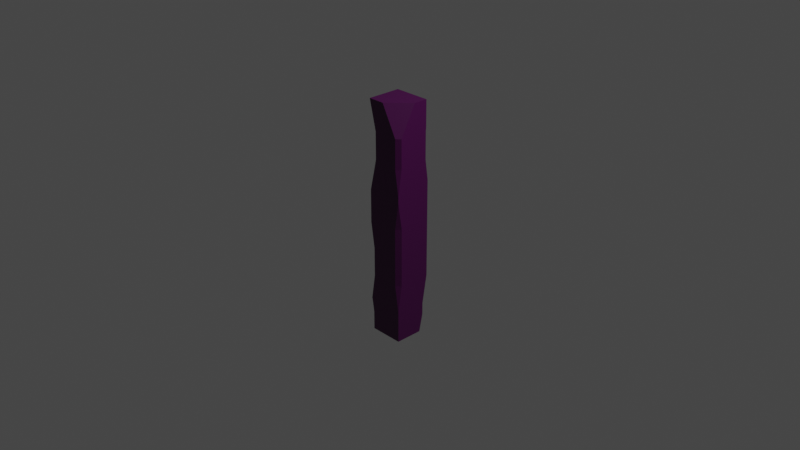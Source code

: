 # Source: Charcoal.blend  (saved by Blender 3.3.6; exported with 4.5.12 LTS)
import bpy
from mathutils import Matrix  # noqa: F401  (used for matrix-valued properties, if any)

bpy.ops.wm.read_factory_settings(use_empty=True)
scene = bpy.context.scene
scene.name = 'Scene'

# ---- collections
col_collection = bpy.data.collections.new('Collection'); scene.collection.children.link(col_collection)

# ---- images (referenced by path relative to the original .blend; pixels are not part of the script)
import os
ASSET_DIR = os.environ.get("B2B_ASSET_DIR", "")  # directory of the original .blend (textures are referenced by path, not embedded)
HERE = os.path.dirname(os.path.abspath(__file__))  # packed textures are extracted next to this script under _unpacked/

def load_image(name, relpath, width, height, colorspace="sRGB"):
    """Load a texture the original file referenced (path relative to the .blend, or extracted next to this script)."""
    p = next((c for c in (os.path.join(HERE, relpath), os.path.join(ASSET_DIR, relpath)) if relpath and os.path.exists(c)), "")
    if p:
        img = bpy.data.images.load(p, check_existing=True)
        img.name = name
    else:  # same state as the original file: an image datablock whose file is absent (Cycles renders it pink)
        img = bpy.data.images.new(name, width, height)
        img.source = "FILE"
        img.filepath = "//" + (relpath or name)
    img.colorspace_settings.name = colorspace
    return img
img_rough_wood_diff_1k_jpg = load_image('rough_wood_diff_1k.jpg', 'Textures/rough_wood_diff_1k.jpg', 1024, 1024, 'sRGB')

# ---- materials (node trees are filled in below, after node groups)
mat_charcoal = bpy.data.materials.new('Charcoal')
mat_charcoal.use_transparent_shadow = False

# ---- material node trees
mat_charcoal.use_nodes = True; mat_charcoal.node_tree.nodes.clear()
_N = mat_charcoal.node_tree.nodes; _L = mat_charcoal.node_tree.links
n0 = _N.new('ShaderNodeDisplacement'); n0.name = 'Displacement'; n0.location = (420, 198)
n0.inputs[1].default_value = 0.3
n0.inputs[2].default_value = 0.3
n1 = _N.new('ShaderNodeTexImage'); n1.name = 'Image Texture'; n1.location = (-608, 323)
n1.image = img_rough_wood_diff_1k_jpg
n1.interpolation = 'Closest'
n2 = _N.new('ShaderNodeBsdfPrincipled'); n2.name = 'Principled BSDF'; n2.location = (-28, 437)
n2.distribution = 'GGX'
n2.subsurface_method = 'RANDOM_WALK_SKIN'
n2.inputs[3].default_value = 1.45
n2.inputs[27].default_value = (0.0, 0.0, 0.0, 1.0)
n2.inputs[28].default_value = 1.0
n3 = _N.new('ShaderNodeHueSaturation'); n3.name = 'Hue Saturation Value'; n3.location = (-263, 240)
n3.inputs[1].default_value = 2.0
n3.inputs[2].default_value = 0.07
n4 = _N.new('ShaderNodeOutputMaterial'); n4.name = 'Material Output'; n4.location = (669, 307)
_L.new(n2.outputs[0], n4.inputs[0])
_L.new(n0.outputs[0], n4.inputs[2])
_L.new(n1.outputs[0], n0.inputs[0])
_L.new(n1.outputs[0], n3.inputs[4])
_L.new(n3.outputs[0], n2.inputs[0])
n4.is_active_output = True

# ---- world
world_world = bpy.data.worlds.new('World'); scene.world = world_world
world_world.use_nodes = True; world_world.node_tree.nodes.clear()
_N = world_world.node_tree.nodes; _L = world_world.node_tree.links
n0 = _N.new('ShaderNodeOutputWorld'); n0.name = 'World Output'; n0.location = (300, 300)
n1 = _N.new('ShaderNodeBackground'); n1.name = 'Background'; n1.location = (10, 300)
n1.inputs[0].default_value = (0.05088, 0.05088, 0.05088, 1.0)
_L.new(n1.outputs[0], n0.inputs[0])
n0.is_active_output = True
world_world.color = (0.05088, 0.05088, 0.05088)
world_world.use_sun_shadow = False
world_world.sun_shadow_jitter_overblur = 0.0

# ---- cameras
cam_camera = bpy.data.cameras.new('Camera')
cam_camera.clip_end = 100.0
cam_camera.ortho_scale = 7.314

# ---- lights
light_light = bpy.data.lights.new('Light', 'POINT')
light_light.transmission_factor = 0.0
light_light.energy = 1000.0
light_light.shadow_soft_size = 0.1
light_light.shadow_maximum_resolution = 0.006
light_light.use_absolute_resolution = True

# ---- meshes
me_cube = bpy.data.meshes.new('Cube')
me_cube.from_pydata([(1.0, -1.0, -1.0), (-1.0, 1.0, -1.0), (-1.0, -1.0, 1.0), (1.0, 1.0, 0.0), (-1.0, -1.0, 0.0), (1.0, 1.0, -0.5), (-1.0, 1.0, -0.5), (-1.0, 1.0, 0.75), (1.0, 1.0, 0.25), (1.0, -1.0, 0.25), (-1.0, -1.0, 0.25), (1.0, 1.0, -0.25), (-1.0, 1.0, -0.25), (1.0, -1.0, -0.75), (-1.0, 1.0, -0.75), (-1.0, 0.775, 0.0), (-0.775, 1.0, 0.0), (-1.0, 1.0, -0.225), (-1.0, 1.0, 0.725), (0.7677, -1.0, 0.0), (1.0, -0.7677, 0.0), (1.0, -1.0, 0.2323), (1.0, -0.7677, -0.5), (0.7677, -1.0, -0.5), (1.0, -1.0, -0.7323), (1.0, -0.7677, -0.25), (0.7677, -1.0, -0.25), (1.0, 0.7267, -0.75), (0.7267, 1.0, -0.75), (1.0, 1.0, -0.5001), (0.7267, 1.0, -0.8506), (0.5154, 1.0, -1.0), (1.0, 0.5154, -1.0), (1.0, 0.7267, -0.8506), (-0.8115, 0.9636, 0.4485), (-0.7469, 1.023, 0.5421), (-0.9636, 0.8115, 0.4485), (-1.023, 0.7469, 0.5421), (-0.9636, 0.8115, 0.3015), (-1.013, 0.7364, 0.1985), (-0.8115, 0.9636, 0.3015), (-0.7364, 1.013, 0.1985), (0.8383, 1.002, 0.5039), (1.0, 0.8383, 0.5), (1.0, 1.0, 0.3383), (1.0, 0.8383, 0.75), (0.8383, 1.0, 0.75), (0.8564, 1.0, 0.8564), (1.0, 0.8564, 1.0), (-1.0, 0.8564, 1.0), (-1.0, 1.0, 0.8564), (0.8564, 1.0, 0.768), (1.0, 0.8564, 0.768), (1.0, -0.784, 0.5), (0.784, -1.0, 0.5), (1.0, -1.0, 0.284), (1.0, -0.784, 0.75), (0.784, -1.0, 0.75), (0.784, -1.0, 0.75), (-0.08263, -1.0, 1.0), (1.0, 0.08263, 1.0), (1.0, -0.784, 0.75), (-0.6017, -1.0, 0.5), (-1.005, -0.6017, 0.5096), (-1.0, -1.0, 0.2501), (-1.0, -0.6017, 0.75), (-0.6017, -1.0, 0.75), (-1.0, -1.0, 0.9999), (-0.7799, -1.0, -0.5), (-1.0, -0.7799, -0.5), (-1.0, -1.0, -0.7201), (-1.0, -0.7799, -0.25), (-0.7799, -1.0, -0.25), (-1.0, -1.0, -0.0299), (-0.8583, -1.0, -1.0), (-1.0, -0.8583, -1.0), (-1.0, -1.0, -0.7201), (-1.0, -0.8583, -0.8398), (-1.0, -0.98, -0.7244), (-1.0, -0.7685, -0.75), (-0.98, -1.0, -0.7244), (-0.8583, -1.0, -0.8398), (-0.7685, -1.0, -0.75)], [], [(7, 50, 47, 51, 46), (45, 46, 51, 52), (27, 29, 5, 22, 24, 13), (45, 52, 48, 60, 61, 56), (16, 41, 8, 3), (19, 21, 9, 10, 4), (54, 57, 66, 62), (11, 3, 20, 25), (41, 35, 42, 44, 8), (10, 64, 63, 37, 39), (8, 44, 43, 53, 55, 9), (69, 71, 12, 6), (26, 19, 4, 73, 72), (41, 16, 15, 39), (63, 65, 7, 18, 37), (5, 11, 25, 22), (71, 73, 4, 15, 17, 12), (12, 17, 16, 3, 11), (0, 13, 82, 81, 74), (23, 26, 72, 68), (14, 6, 5, 29, 28), (6, 12, 11, 5), (32, 33, 27, 13, 0), (13, 24, 23, 68, 70, 76, 80, 82), (79, 78, 76, 70, 69, 6, 14), (15, 16, 17), (34, 40, 38, 36), (4, 10, 39, 15), (35, 18, 7, 46, 42), (19, 20, 21), (22, 23, 24), (26, 23, 22, 25), (19, 26, 25, 20), (3, 8, 9, 21, 20), (27, 28, 29), (1, 14, 28, 30, 31), (32, 31, 30, 33), (27, 33, 30, 28), (34, 36, 37, 35), (38, 40, 41, 39), (35, 41, 40, 34), (39, 37, 36, 38), (35, 37, 18), (42, 43, 44), (45, 43, 42, 46), (57, 58, 59, 2, 67, 66), (49, 48, 47, 50), (48, 52, 51, 47), (43, 45, 56, 53), (53, 54, 55), (57, 54, 53, 56), (65, 67, 2, 49, 50, 7), (58, 57, 56, 61), (60, 59, 58, 61), (48, 49, 2, 59, 60), (62, 63, 64), (65, 66, 67), (62, 66, 65, 63), (9, 55, 54, 62, 64, 10), (68, 69, 70), (71, 72, 73), (68, 72, 71, 69), (74, 81, 77, 75), (75, 77, 79, 14, 1), (1, 31, 32, 0, 74, 75), (77, 78, 79), (80, 81, 82), (77, 81, 80, 78), (78, 80, 76)])
_uv = me_cube.uv_layers.new(name='UVMap')
_uv.uv.foreach_set('vector', [0.7161, -0.1779, 0.7468, -0.1779, 0.7468, 0.357, 0.7213, 0.357, 0.7161, 0.3518, 0.7161, 0.445, 0.7161, 0.3984, 0.7213, 0.3984, 0.7213, 0.4398, 0.2839, 0.4772, 0.3559, 0.3984, 0.3559, 0.3984, 0.3559, 0.9078, 0.289, 0.9748, 0.2839, 0.9748, 0.7161, 0.445, 0.7213, 0.4398, 0.7882, 0.4398, 0.7882, 0.6628, 0.7161, 0.9126, 0.7161, 0.9126, 0.5, -0.1131, 0.5572, -0.1019, 0.572, 0.3984, 0.5, 0.3984, 0.5, 1.042, 0.5669, 0.9748, 0.572, 0.9748, 0.572, 1.551, 0.5, 1.551, 0.6441, 1.037, 0.7161, 1.037, 0.7161, 1.436, 0.6441, 1.436, 0.428, 0.3984, 0.5, 0.3984, 0.5, 0.9078, 0.428, 0.9078, 0.5572, -0.1019, 0.6562, -0.105, 0.6452, 0.3518, 0.5975, 0.3984, 0.572, 0.3984, 0.572, -0.7543, 0.5721, -0.7543, 0.6469, -0.6395, 0.6562, -0.2509, 0.5572, -0.2539, 0.572, 0.3984, 0.5975, 0.3984, 0.6441, 0.445, 0.6441, 0.9126, 0.5819, 0.9748, 0.572, 0.9748, 0.3559, -0.6908, 0.428, -0.6908, 0.428, -0.1779, 0.3559, -0.1779, 0.428, 1.042, 0.5, 1.042, 0.5, 1.551, 0.4914, 1.551, 0.428, 1.488, 0.5572, -0.09823, 0.5, -0.1131, 0.5, -0.2428, 0.5572, -0.2576, 0.6469, -0.6395, 0.7161, -0.6395, 0.7161, -0.1779, 0.7089, -0.1779, 0.6562, -0.2509, 0.3559, 0.3984, 0.428, 0.3984, 0.428, 0.9078, 0.3559, 0.9078, 0.428, -0.6908, 0.4914, -0.7543, 0.5, -0.7543, 0.5, -0.2428, 0.4352, -0.1779, 0.428, -0.1779, 0.428, -0.1779, 0.4352, -0.1779, 0.5, -0.1131, 0.5, 0.3984, 0.428, 0.3984, 0.2118, 0.9748, 0.2839, 0.9748, 0.2839, 1.484, 0.258, 1.51, 0.2118, 1.51, 0.3559, 1.042, 0.428, 1.042, 0.428, 1.488, 0.3559, 1.488, 0.2839, -0.1779, 0.3559, -0.1779, 0.3559, 0.3984, 0.3559, 0.3984, 0.2839, 0.3197, 0.3559, -0.1779, 0.428, -0.1779, 0.428, 0.3984, 0.3559, 0.3984, 0.2118, 0.5381, 0.2549, 0.4772, 0.2839, 0.4772, 0.2839, 0.9748, 0.2118, 0.9748, 0.2839, 0.9748, 0.289, 0.9748, 0.3559, 1.042, 0.3559, 1.488, 0.2925, 1.551, 0.2925, 1.551, 0.2913, 1.545, 0.2839, 1.484, 0.2839, -0.6876, 0.2913, -0.7485, 0.2925, -0.7543, 0.2925, -0.7543, 0.3559, -0.6908, 0.3559, -0.1779, 0.2839, -0.1779, 0.5, -0.2428, 0.5, -0.1779, 0.4352, -0.1779, 0.6292, -0.1341, 0.5869, -0.1341, 0.5869, -0.2217, 0.6292, -0.2217, 0.5, -0.7543, 0.572, -0.7543, 0.5572, -0.2539, 0.5, -0.2428, 0.6562, -0.105, 0.7089, -0.1779, 0.7161, -0.1779, 0.7161, 0.3518, 0.6452, 0.3518, 0.5, 1.042, 0.5, 0.9748, 0.5669, 0.9748, 0.3559, 0.9078, 0.3559, 0.9748, 0.289, 0.9748, 0.428, 1.042, 0.3559, 1.042, 0.3559, 0.9078, 0.428, 0.9078, 0.5, 1.042, 0.428, 1.042, 0.428, 0.9078, 0.5, 0.9078, 0.5, 0.3984, 0.572, 0.3984, 0.572, 0.9748, 0.5669, 0.9748, 0.5, 0.9078, 0.2839, 0.4772, 0.2839, 0.3984, 0.3559, 0.3984, 0.2118, -0.1779, 0.2839, -0.1779, 0.2839, 0.3197, 0.2549, 0.3197, 0.2118, 0.2588, 0.2118, 0.5381, 0.3144, 0.3984, 0.3408, 0.3984, 0.2118, 0.4772, 0.2839, 0.4772, 0.2549, 0.4772, 0.2549, 0.3197, 0.2839, 0.3197, 0.6292, -0.1341, 0.6292, -0.2217, 0.6441, -0.2428, 0.6441, -0.1131, 0.5869, -0.2217, 0.5869, -0.1341, 0.5572, -0.09823, 0.5572, -0.2576, 0.6562, -0.105, 0.5572, -0.1019, 0.5869, -0.1341, 0.6292, -0.1341, 0.5572, -0.2539, 0.6562, -0.2509, 0.6292, -0.2217, 0.5869, -0.2217, 0.6517, -0.1095, 0.6517, -0.1892, 0.7089, -0.1779, 0.6452, 0.3518, 0.6466, 0.3987, 0.5975, 0.3984, 0.7161, 0.445, 0.6441, 0.445, 0.6452, 0.3518, 0.7161, 0.3518, 0.7161, 1.037, 0.7161, 1.037, 0.7882, 1.287, 0.7882, 1.551, 0.7882, 1.551, 0.7161, 1.436, 0.7882, -0.1779, 0.7882, 0.3984, 0.7468, 0.357, 0.7468, -0.1779, 0.7882, 0.4398, 0.7213, 0.4398, 0.7213, 0.357, 0.7468, 0.357, 0.6441, 0.445, 0.7161, 0.445, 0.7161, 0.9126, 0.6441, 0.9126, 0.6441, 0.9126, 0.6441, 0.9748, 0.5819, 0.9748, 0.7161, 1.037, 0.6441, 1.037, 0.6441, 0.9126, 0.7161, 0.9126, 0.7161, -0.6395, 0.7882, -0.7543, 0.7882, -0.7543, 0.7882, -0.2193, 0.7468, -0.1779, 0.7161, -0.1779, 0.7161, 1.037, 0.7161, 1.037, 0.7161, 0.9126, 0.7161, 0.9126, 0.7882, 0.9126, 0.7882, 1.037, 0.7161, 1.037, 0.7161, 0.9126, 0.7882, 0.4398, 0.875, 0.4164, 0.875, 0.6484, 0.8366, 0.6534, 0.7882, 0.6628, 0.6441, -0.7543, 0.6469, -0.6395, 0.5721, -0.7543, 0.7161, -0.6395, 0.7161, -0.7543, 0.7882, -0.7543, 0.6441, -0.7543, 0.7161, -0.7543, 0.7161, -0.6395, 0.6469, -0.6395, 0.572, 0.9748, 0.5819, 0.9748, 0.6441, 1.037, 0.6441, 1.436, 0.5721, 1.551, 0.572, 1.551, 0.3559, -0.7543, 0.3559, -0.6908, 0.2925, -0.7543, 0.428, -0.6908, 0.428, -0.7543, 0.4914, -0.7543, 0.3559, -0.7543, 0.428, -0.7543, 0.428, -0.6908, 0.3559, -0.6908, 0.2118, -0.7543, 0.258, -0.7543, 0.258, -0.7134, 0.2118, -0.7134, 0.2118, -0.7134, 0.258, -0.7134, 0.2839, -0.6876, 0.2839, -0.1779, 0.2118, -0.1779, 0.125, 0.3984, 0.3144, 0.3984, 0.2118, 0.5381, 0.2118, 0.9748, 0.1316, 0.9277, 0.125, 0.6307, 0.258, -0.7134, 0.2913, -0.731, 0.2839, -0.6876, 0.2839, -0.7367, 0.258, -0.7543, 0.2839, -0.7543, 0.258, -0.7134, 0.258, -0.7543, 0.2913, -0.7543, 0.2913, -0.7485, 0.2913, -0.7485, 0.2913, -0.7543, 0.2925, -0.7543])
me_cube.materials.append(mat_charcoal)
me_cube.use_mirror_vertex_groups = False
me_cube.update()

# ---- objects
ob_chacoal_stick = bpy.data.objects.new('Chacoal Stick', me_cube)
ob_light = bpy.data.objects.new('Light', light_light)
ob_camera = bpy.data.objects.new('Camera', cam_camera)

# ---- transforms, parenting, visibility, modifiers, constraints
ob_chacoal_stick.location = (0.0, 0.0, 0.0)
ob_chacoal_stick.scale = (0.2002, 0.2002, 1.29)
ob_chacoal_stick.lock_rotations_4d = False
ob_chacoal_stick.empty_display_type = 'ARROWS'
ob_chacoal_stick.lineart.crease_threshold = 0.0
ob_light.location = (4.076, 1.005, 5.904)
ob_light.rotation_euler = (0.6503, 0.05522, 1.866)
ob_light.lock_rotations_4d = False
ob_light.empty_display_type = 'ARROWS'
ob_light.color = (0.0, 0.0, 0.0, 0.0)
ob_light.lineart.crease_threshold = 0.0
ob_camera.location = (7.359, -6.926, 4.958)
ob_camera.rotation_euler = (1.109, 0.0, 0.8149)
ob_camera.lock_rotations_4d = False
ob_camera.empty_display_type = 'ARROWS'
ob_camera.color = (0.0, 0.0, 0.0, 0.0)
ob_camera.display_type = 'WIRE'
ob_camera.lineart.crease_threshold = 0.0

# ---- collection membership
col_collection.objects.link(ob_chacoal_stick)
col_collection.objects.link(ob_light)
col_collection.objects.link(ob_camera)

# ---- scene / render settings (as saved in the file)
scene.camera = ob_camera
scene.frame_start = 1; scene.frame_end = 250; scene.frame_set(1)
scene.render.engine = 'BLENDER_EEVEE_NEXT'
scene.cycles.sampling_pattern = 'TABULATED_SOBOL'
scene.cycles.use_light_tree = False
scene.view_settings.view_transform = 'Filmic'
bpy.context.view_layer.update()
